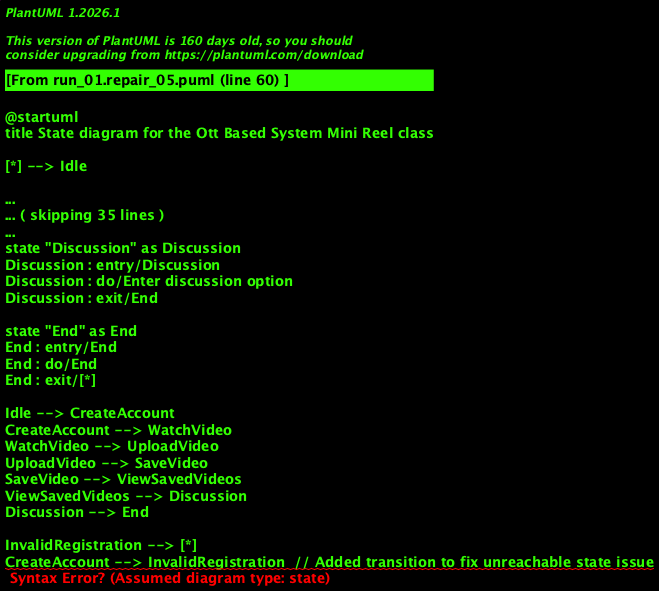

The diagram above was rendered by PlantUML. Its source (embedded in the PNG):
@startuml
title State diagram for the Ott Based System Mini Reel class

[*] --> Idle

state "Idle" as Idle
Idle : entry/To action
Idle : do/Remain in same state
Idle : exit/Create Account / Watch Video

state "Create Account" as CreateAccount
CreateAccount : entry/Create Account
CreateAccount : do/Create account after validating
CreateAccount : exit/Watch Video / Invalid registration

state "Invalid registration" as InvalidRegistration
InvalidRegistration : entry/Invalid registration
InvalidRegistration : do/Cannot register
InvalidRegistration : exit/Abnormal termination

state "Watch Video" as WatchVideo
WatchVideo : entry/Watch Video
WatchVideo : do/Watch video after login
WatchVideo : exit/Upload Video / Save Video

state "Upload Video" as UploadVideo
UploadVideo : entry/Upload Video
UploadVideo : do/Upload video
UploadVideo : exit/Save Video / Discussion

state "Save Video" as SaveVideo
SaveVideo : entry/Save Video
SaveVideo : do/Save video in likes list
SaveVideo : exit/View Saved Videos / Discussion

state "View Saved Videos" as ViewSavedVideos
ViewSavedVideos : entry/View Saved Videos
ViewSavedVideos : do/View saved videos
ViewSavedVideos : exit/Discussion

state "Discussion" as Discussion
Discussion : entry/Discussion
Discussion : do/Enter discussion option
Discussion : exit/End

state "End" as End
End : entry/End
End : do/End
End : exit/[*]

Idle --> CreateAccount
CreateAccount --> WatchVideo
WatchVideo --> UploadVideo
UploadVideo --> SaveVideo
SaveVideo --> ViewSavedVideos
ViewSavedVideos --> Discussion
Discussion --> End

InvalidRegistration --> [*]
CreateAccount --> InvalidRegistration  // Added transition to fix unreachable state issue
@enduml